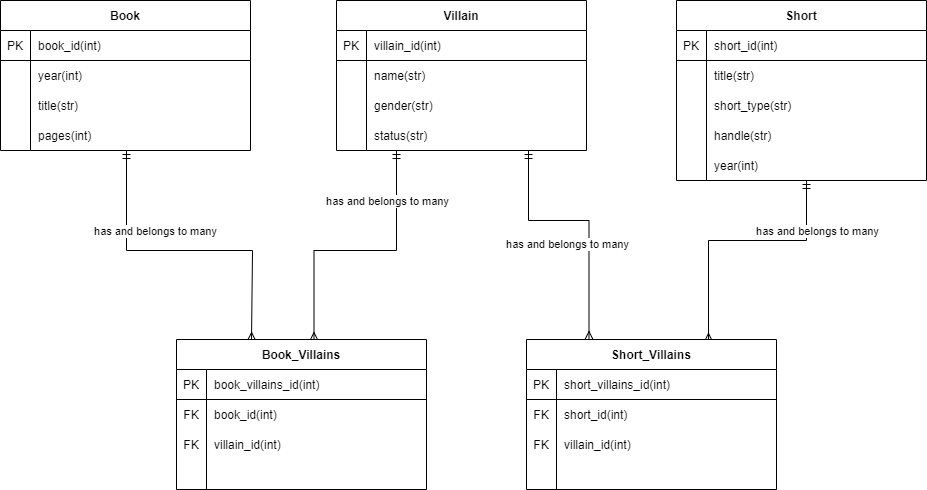

The diagram above was exported from draw.io. Its source (the exported page's mxGraphModel, read from the mxfile embedded in the PNG):
<mxGraphModel dx="1434" dy="738" grid="1" gridSize="10" guides="1" tooltips="1" connect="1" arrows="1" fold="1" page="1" pageScale="1" pageWidth="1100" pageHeight="850" math="0" shadow="0" extFonts="Permanent Marker^https://fonts.googleapis.com/css?family=Permanent+Marker">
  <root>
    <mxCell id="0" />
    <mxCell id="1" parent="0" />
    <mxCell id="QiXHmo9sVxwsHbfdsncN-43" value="" style="group" vertex="1" connectable="0" parent="1">
      <mxGeometry x="14" y="120" width="250" height="150" as="geometry" />
    </mxCell>
    <mxCell id="C-vyLk0tnHw3VtMMgP7b-23" value="Book" style="shape=table;startSize=30;container=1;collapsible=1;childLayout=tableLayout;fixedRows=1;rowLines=0;fontStyle=1;align=center;resizeLast=1;" parent="QiXHmo9sVxwsHbfdsncN-43" vertex="1">
      <mxGeometry width="250" height="150" as="geometry" />
    </mxCell>
    <mxCell id="C-vyLk0tnHw3VtMMgP7b-24" value="" style="shape=partialRectangle;collapsible=0;dropTarget=0;pointerEvents=0;fillColor=none;points=[[0,0.5],[1,0.5]];portConstraint=eastwest;top=0;left=0;right=0;bottom=1;" parent="C-vyLk0tnHw3VtMMgP7b-23" vertex="1">
      <mxGeometry y="30" width="250" height="30" as="geometry" />
    </mxCell>
    <mxCell id="C-vyLk0tnHw3VtMMgP7b-25" value="PK" style="shape=partialRectangle;overflow=hidden;connectable=0;fillColor=none;top=0;left=0;bottom=0;right=0;fontStyle=0;" parent="C-vyLk0tnHw3VtMMgP7b-24" vertex="1">
      <mxGeometry width="30" height="30" as="geometry">
        <mxRectangle width="30" height="30" as="alternateBounds" />
      </mxGeometry>
    </mxCell>
    <mxCell id="C-vyLk0tnHw3VtMMgP7b-26" value="book_id(int)" style="shape=partialRectangle;overflow=hidden;connectable=0;fillColor=none;top=0;left=0;bottom=0;right=0;align=left;spacingLeft=6;fontStyle=0;" parent="C-vyLk0tnHw3VtMMgP7b-24" vertex="1">
      <mxGeometry x="30" width="220" height="30" as="geometry">
        <mxRectangle width="220" height="30" as="alternateBounds" />
      </mxGeometry>
    </mxCell>
    <mxCell id="C-vyLk0tnHw3VtMMgP7b-27" value="" style="shape=partialRectangle;collapsible=0;dropTarget=0;pointerEvents=0;fillColor=none;points=[[0,0.5],[1,0.5]];portConstraint=eastwest;top=0;left=0;right=0;bottom=0;" parent="C-vyLk0tnHw3VtMMgP7b-23" vertex="1">
      <mxGeometry y="60" width="250" height="90" as="geometry" />
    </mxCell>
    <mxCell id="C-vyLk0tnHw3VtMMgP7b-28" value="" style="shape=partialRectangle;overflow=hidden;connectable=0;fillColor=none;top=0;left=0;bottom=0;right=0;" parent="C-vyLk0tnHw3VtMMgP7b-27" vertex="1">
      <mxGeometry width="30" height="90" as="geometry">
        <mxRectangle width="30" height="90" as="alternateBounds" />
      </mxGeometry>
    </mxCell>
    <mxCell id="C-vyLk0tnHw3VtMMgP7b-29" value="title(str)" style="shape=partialRectangle;overflow=hidden;connectable=0;fillColor=none;top=0;left=0;bottom=0;right=0;align=left;spacingLeft=6;" parent="C-vyLk0tnHw3VtMMgP7b-27" vertex="1">
      <mxGeometry x="30" width="220" height="90" as="geometry">
        <mxRectangle width="220" height="90" as="alternateBounds" />
      </mxGeometry>
    </mxCell>
    <mxCell id="QiXHmo9sVxwsHbfdsncN-2" value="year(int)" style="shape=partialRectangle;overflow=hidden;connectable=0;fillColor=none;top=0;left=0;bottom=0;right=0;align=left;spacingLeft=6;" vertex="1" parent="QiXHmo9sVxwsHbfdsncN-43">
      <mxGeometry x="30" y="60" width="220" height="30" as="geometry">
        <mxRectangle width="220" height="30" as="alternateBounds" />
      </mxGeometry>
    </mxCell>
    <mxCell id="QiXHmo9sVxwsHbfdsncN-3" value="pages(int)" style="shape=partialRectangle;overflow=hidden;connectable=0;fillColor=none;top=0;left=0;bottom=0;right=0;align=left;spacingLeft=6;" vertex="1" parent="QiXHmo9sVxwsHbfdsncN-43">
      <mxGeometry x="30" y="120" width="220" height="30" as="geometry">
        <mxRectangle width="220" height="30" as="alternateBounds" />
      </mxGeometry>
    </mxCell>
    <mxCell id="QiXHmo9sVxwsHbfdsncN-44" value="" style="group" vertex="1" connectable="0" parent="1">
      <mxGeometry x="350" y="120" width="250" height="150" as="geometry" />
    </mxCell>
    <mxCell id="QiXHmo9sVxwsHbfdsncN-15" value="Villain" style="shape=table;startSize=30;container=1;collapsible=1;childLayout=tableLayout;fixedRows=1;rowLines=0;fontStyle=1;align=center;resizeLast=1;" vertex="1" parent="QiXHmo9sVxwsHbfdsncN-44">
      <mxGeometry width="250" height="150" as="geometry" />
    </mxCell>
    <mxCell id="QiXHmo9sVxwsHbfdsncN-16" value="" style="shape=partialRectangle;collapsible=0;dropTarget=0;pointerEvents=0;fillColor=none;points=[[0,0.5],[1,0.5]];portConstraint=eastwest;top=0;left=0;right=0;bottom=1;" vertex="1" parent="QiXHmo9sVxwsHbfdsncN-15">
      <mxGeometry y="30" width="250" height="30" as="geometry" />
    </mxCell>
    <mxCell id="QiXHmo9sVxwsHbfdsncN-17" value="PK" style="shape=partialRectangle;overflow=hidden;connectable=0;fillColor=none;top=0;left=0;bottom=0;right=0;fontStyle=0;" vertex="1" parent="QiXHmo9sVxwsHbfdsncN-16">
      <mxGeometry width="30" height="30" as="geometry">
        <mxRectangle width="30" height="30" as="alternateBounds" />
      </mxGeometry>
    </mxCell>
    <mxCell id="QiXHmo9sVxwsHbfdsncN-18" value="villain_id(int)" style="shape=partialRectangle;overflow=hidden;connectable=0;fillColor=none;top=0;left=0;bottom=0;right=0;align=left;spacingLeft=6;fontStyle=0;" vertex="1" parent="QiXHmo9sVxwsHbfdsncN-16">
      <mxGeometry x="30" width="220" height="30" as="geometry">
        <mxRectangle width="220" height="30" as="alternateBounds" />
      </mxGeometry>
    </mxCell>
    <mxCell id="QiXHmo9sVxwsHbfdsncN-19" value="" style="shape=partialRectangle;collapsible=0;dropTarget=0;pointerEvents=0;fillColor=none;points=[[0,0.5],[1,0.5]];portConstraint=eastwest;top=0;left=0;right=0;bottom=0;" vertex="1" parent="QiXHmo9sVxwsHbfdsncN-15">
      <mxGeometry y="60" width="250" height="90" as="geometry" />
    </mxCell>
    <mxCell id="QiXHmo9sVxwsHbfdsncN-20" value="" style="shape=partialRectangle;overflow=hidden;connectable=0;fillColor=none;top=0;left=0;bottom=0;right=0;" vertex="1" parent="QiXHmo9sVxwsHbfdsncN-19">
      <mxGeometry width="30" height="90" as="geometry">
        <mxRectangle width="30" height="90" as="alternateBounds" />
      </mxGeometry>
    </mxCell>
    <mxCell id="QiXHmo9sVxwsHbfdsncN-21" value="" style="shape=partialRectangle;overflow=hidden;connectable=0;fillColor=none;top=0;left=0;bottom=0;right=0;align=left;spacingLeft=6;" vertex="1" parent="QiXHmo9sVxwsHbfdsncN-19">
      <mxGeometry x="30" width="220" height="90" as="geometry">
        <mxRectangle width="220" height="90" as="alternateBounds" />
      </mxGeometry>
    </mxCell>
    <mxCell id="QiXHmo9sVxwsHbfdsncN-22" value="name(str)" style="shape=partialRectangle;overflow=hidden;connectable=0;fillColor=none;top=0;left=0;bottom=0;right=0;align=left;spacingLeft=6;" vertex="1" parent="QiXHmo9sVxwsHbfdsncN-44">
      <mxGeometry x="30" y="60" width="220" height="30" as="geometry">
        <mxRectangle width="220" height="30" as="alternateBounds" />
      </mxGeometry>
    </mxCell>
    <mxCell id="QiXHmo9sVxwsHbfdsncN-23" value="gender(str)" style="shape=partialRectangle;overflow=hidden;connectable=0;fillColor=none;top=0;left=0;bottom=0;right=0;align=left;spacingLeft=6;" vertex="1" parent="QiXHmo9sVxwsHbfdsncN-44">
      <mxGeometry x="30" y="90" width="220" height="30" as="geometry">
        <mxRectangle width="220" height="30" as="alternateBounds" />
      </mxGeometry>
    </mxCell>
    <mxCell id="QiXHmo9sVxwsHbfdsncN-24" value="status(str)" style="shape=partialRectangle;overflow=hidden;connectable=0;fillColor=none;top=0;left=0;bottom=0;right=0;align=left;spacingLeft=6;" vertex="1" parent="QiXHmo9sVxwsHbfdsncN-44">
      <mxGeometry x="30" y="120" width="220" height="30" as="geometry">
        <mxRectangle width="220" height="30" as="alternateBounds" />
      </mxGeometry>
    </mxCell>
    <mxCell id="QiXHmo9sVxwsHbfdsncN-46" style="edgeStyle=orthogonalEdgeStyle;rounded=0;orthogonalLoop=1;jettySize=auto;html=1;entryX=0.5;entryY=0;entryDx=0;entryDy=0;endArrow=ERmany;endFill=0;startArrow=ERmandOne;startFill=0;" edge="1" parent="1">
      <mxGeometry relative="1" as="geometry">
        <mxPoint x="140" y="270" as="sourcePoint" />
        <mxPoint x="265" y="460" as="targetPoint" />
        <Array as="points">
          <mxPoint x="140" y="370" />
          <mxPoint x="266" y="370" />
        </Array>
      </mxGeometry>
    </mxCell>
    <mxCell id="QiXHmo9sVxwsHbfdsncN-50" value="has and belongs to many" style="edgeLabel;html=1;align=center;verticalAlign=middle;resizable=0;points=[];" vertex="1" connectable="0" parent="QiXHmo9sVxwsHbfdsncN-46">
      <mxGeometry x="-0.2947" y="-3" relative="1" as="geometry">
        <mxPoint x="17" y="-23" as="offset" />
      </mxGeometry>
    </mxCell>
    <mxCell id="QiXHmo9sVxwsHbfdsncN-47" style="edgeStyle=orthogonalEdgeStyle;rounded=0;orthogonalLoop=1;jettySize=auto;html=1;entryX=0.728;entryY=0.013;entryDx=0;entryDy=0;endArrow=ERmany;endFill=0;startArrow=ERmandOne;startFill=0;entryPerimeter=0;" edge="1" parent="1" target="QiXHmo9sVxwsHbfdsncN-68">
      <mxGeometry relative="1" as="geometry">
        <mxPoint x="820" y="300" as="sourcePoint" />
        <mxPoint x="675" y="410" as="targetPoint" />
        <Array as="points">
          <mxPoint x="820" y="360" />
          <mxPoint x="722" y="360" />
        </Array>
      </mxGeometry>
    </mxCell>
    <mxCell id="QiXHmo9sVxwsHbfdsncN-48" style="edgeStyle=orthogonalEdgeStyle;rounded=0;orthogonalLoop=1;jettySize=auto;html=1;entryX=0.75;entryY=0;entryDx=0;entryDy=0;endArrow=ERmany;endFill=0;startArrow=ERmandOne;startFill=0;" edge="1" parent="1">
      <mxGeometry relative="1" as="geometry">
        <mxPoint x="410" y="270" as="sourcePoint" />
        <mxPoint x="327.5" y="460" as="targetPoint" />
        <Array as="points">
          <mxPoint x="410" y="370" />
          <mxPoint x="328" y="370" />
        </Array>
      </mxGeometry>
    </mxCell>
    <mxCell id="QiXHmo9sVxwsHbfdsncN-49" style="edgeStyle=orthogonalEdgeStyle;rounded=0;orthogonalLoop=1;jettySize=auto;html=1;entryX=0.25;entryY=0;entryDx=0;entryDy=0;endArrow=ERmany;endFill=0;startArrow=ERmandOne;startFill=0;" edge="1" parent="1" target="QiXHmo9sVxwsHbfdsncN-68">
      <mxGeometry relative="1" as="geometry">
        <mxPoint x="542" y="270" as="sourcePoint" />
        <mxPoint x="612.5" y="410" as="targetPoint" />
        <Array as="points">
          <mxPoint x="542" y="340" />
          <mxPoint x="603" y="340" />
        </Array>
      </mxGeometry>
    </mxCell>
    <mxCell id="QiXHmo9sVxwsHbfdsncN-51" value="has and belongs to many" style="edgeLabel;html=1;align=center;verticalAlign=middle;resizable=0;points=[];" vertex="1" connectable="0" parent="1">
      <mxGeometry x="400" y="320" as="geometry" />
    </mxCell>
    <mxCell id="QiXHmo9sVxwsHbfdsncN-52" value="has and belongs to many" style="edgeLabel;html=1;align=center;verticalAlign=middle;resizable=0;points=[];" vertex="1" connectable="0" parent="1">
      <mxGeometry x="580" y="363" as="geometry" />
    </mxCell>
    <mxCell id="QiXHmo9sVxwsHbfdsncN-53" value="has and belongs to many" style="edgeLabel;html=1;align=center;verticalAlign=middle;resizable=0;points=[];" vertex="1" connectable="0" parent="1">
      <mxGeometry x="830" y="350" as="geometry" />
    </mxCell>
    <mxCell id="QiXHmo9sVxwsHbfdsncN-25" value="Short" style="shape=table;startSize=30;container=1;collapsible=1;childLayout=tableLayout;fixedRows=1;rowLines=0;fontStyle=1;align=center;resizeLast=1;" vertex="1" parent="1">
      <mxGeometry x="690" y="120" width="250" height="180" as="geometry" />
    </mxCell>
    <mxCell id="QiXHmo9sVxwsHbfdsncN-26" value="" style="shape=partialRectangle;collapsible=0;dropTarget=0;pointerEvents=0;fillColor=none;points=[[0,0.5],[1,0.5]];portConstraint=eastwest;top=0;left=0;right=0;bottom=1;" vertex="1" parent="QiXHmo9sVxwsHbfdsncN-25">
      <mxGeometry y="30" width="250" height="30" as="geometry" />
    </mxCell>
    <mxCell id="QiXHmo9sVxwsHbfdsncN-27" value="PK" style="shape=partialRectangle;overflow=hidden;connectable=0;fillColor=none;top=0;left=0;bottom=0;right=0;fontStyle=0;" vertex="1" parent="QiXHmo9sVxwsHbfdsncN-26">
      <mxGeometry width="30" height="30" as="geometry">
        <mxRectangle width="30" height="30" as="alternateBounds" />
      </mxGeometry>
    </mxCell>
    <mxCell id="QiXHmo9sVxwsHbfdsncN-28" value="short_id(int)" style="shape=partialRectangle;overflow=hidden;connectable=0;fillColor=none;top=0;left=0;bottom=0;right=0;align=left;spacingLeft=6;fontStyle=0;" vertex="1" parent="QiXHmo9sVxwsHbfdsncN-26">
      <mxGeometry x="30" width="220" height="30" as="geometry">
        <mxRectangle width="220" height="30" as="alternateBounds" />
      </mxGeometry>
    </mxCell>
    <mxCell id="QiXHmo9sVxwsHbfdsncN-29" value="" style="shape=partialRectangle;collapsible=0;dropTarget=0;pointerEvents=0;fillColor=none;points=[[0,0.5],[1,0.5]];portConstraint=eastwest;top=0;left=0;right=0;bottom=0;" vertex="1" parent="QiXHmo9sVxwsHbfdsncN-25">
      <mxGeometry y="60" width="250" height="120" as="geometry" />
    </mxCell>
    <mxCell id="QiXHmo9sVxwsHbfdsncN-30" value="" style="shape=partialRectangle;overflow=hidden;connectable=0;fillColor=none;top=0;left=0;bottom=0;right=0;" vertex="1" parent="QiXHmo9sVxwsHbfdsncN-29">
      <mxGeometry width="30" height="120" as="geometry">
        <mxRectangle width="30" height="120" as="alternateBounds" />
      </mxGeometry>
    </mxCell>
    <mxCell id="QiXHmo9sVxwsHbfdsncN-31" value="" style="shape=partialRectangle;overflow=hidden;connectable=0;fillColor=none;top=0;left=0;bottom=0;right=0;align=left;spacingLeft=6;" vertex="1" parent="QiXHmo9sVxwsHbfdsncN-29">
      <mxGeometry x="30" width="220" height="120" as="geometry">
        <mxRectangle width="220" height="120" as="alternateBounds" />
      </mxGeometry>
    </mxCell>
    <mxCell id="QiXHmo9sVxwsHbfdsncN-32" value="title(str)" style="shape=partialRectangle;overflow=hidden;connectable=0;fillColor=none;top=0;left=0;bottom=0;right=0;align=left;spacingLeft=6;" vertex="1" parent="1">
      <mxGeometry x="720" y="180" width="220" height="30" as="geometry">
        <mxRectangle width="220" height="30" as="alternateBounds" />
      </mxGeometry>
    </mxCell>
    <mxCell id="QiXHmo9sVxwsHbfdsncN-33" value="short_type(str)" style="shape=partialRectangle;overflow=hidden;connectable=0;fillColor=none;top=0;left=0;bottom=0;right=0;align=left;spacingLeft=6;" vertex="1" parent="1">
      <mxGeometry x="720" y="210" width="220" height="30" as="geometry">
        <mxRectangle width="220" height="30" as="alternateBounds" />
      </mxGeometry>
    </mxCell>
    <mxCell id="QiXHmo9sVxwsHbfdsncN-34" value="handle(str)" style="shape=partialRectangle;overflow=hidden;connectable=0;fillColor=none;top=0;left=0;bottom=0;right=0;align=left;spacingLeft=6;" vertex="1" parent="1">
      <mxGeometry x="720" y="240" width="220" height="30" as="geometry">
        <mxRectangle width="220" height="30" as="alternateBounds" />
      </mxGeometry>
    </mxCell>
    <mxCell id="QiXHmo9sVxwsHbfdsncN-35" value="year(int)" style="shape=partialRectangle;overflow=hidden;connectable=0;fillColor=none;top=0;left=0;bottom=0;right=0;align=left;spacingLeft=6;" vertex="1" parent="1">
      <mxGeometry x="720" y="270" width="220" height="30" as="geometry">
        <mxRectangle width="220" height="30" as="alternateBounds" />
      </mxGeometry>
    </mxCell>
    <mxCell id="QiXHmo9sVxwsHbfdsncN-54" value="" style="group" vertex="1" connectable="0" parent="1">
      <mxGeometry x="190" y="459" width="250" height="150" as="geometry" />
    </mxCell>
    <mxCell id="QiXHmo9sVxwsHbfdsncN-55" value="Book_Villains" style="shape=table;startSize=30;container=1;collapsible=1;childLayout=tableLayout;fixedRows=1;rowLines=0;fontStyle=1;align=center;resizeLast=1;" vertex="1" parent="QiXHmo9sVxwsHbfdsncN-54">
      <mxGeometry width="250" height="150" as="geometry" />
    </mxCell>
    <mxCell id="QiXHmo9sVxwsHbfdsncN-56" value="" style="shape=partialRectangle;collapsible=0;dropTarget=0;pointerEvents=0;fillColor=none;points=[[0,0.5],[1,0.5]];portConstraint=eastwest;top=0;left=0;right=0;bottom=1;" vertex="1" parent="QiXHmo9sVxwsHbfdsncN-55">
      <mxGeometry y="30" width="250" height="30" as="geometry" />
    </mxCell>
    <mxCell id="QiXHmo9sVxwsHbfdsncN-57" value="PK" style="shape=partialRectangle;overflow=hidden;connectable=0;fillColor=none;top=0;left=0;bottom=0;right=0;fontStyle=0;" vertex="1" parent="QiXHmo9sVxwsHbfdsncN-56">
      <mxGeometry width="30" height="30" as="geometry">
        <mxRectangle width="30" height="30" as="alternateBounds" />
      </mxGeometry>
    </mxCell>
    <mxCell id="QiXHmo9sVxwsHbfdsncN-58" value="book_villains_id(int)" style="shape=partialRectangle;overflow=hidden;connectable=0;fillColor=none;top=0;left=0;bottom=0;right=0;align=left;spacingLeft=6;fontStyle=0;" vertex="1" parent="QiXHmo9sVxwsHbfdsncN-56">
      <mxGeometry x="30" width="220" height="30" as="geometry">
        <mxRectangle width="220" height="30" as="alternateBounds" />
      </mxGeometry>
    </mxCell>
    <mxCell id="QiXHmo9sVxwsHbfdsncN-59" value="" style="shape=partialRectangle;collapsible=0;dropTarget=0;pointerEvents=0;fillColor=none;points=[[0,0.5],[1,0.5]];portConstraint=eastwest;top=0;left=0;right=0;bottom=0;" vertex="1" parent="QiXHmo9sVxwsHbfdsncN-55">
      <mxGeometry y="60" width="250" height="90" as="geometry" />
    </mxCell>
    <mxCell id="QiXHmo9sVxwsHbfdsncN-60" value="" style="shape=partialRectangle;overflow=hidden;connectable=0;fillColor=none;top=0;left=0;bottom=0;right=0;" vertex="1" parent="QiXHmo9sVxwsHbfdsncN-59">
      <mxGeometry width="30" height="90" as="geometry">
        <mxRectangle width="30" height="90" as="alternateBounds" />
      </mxGeometry>
    </mxCell>
    <mxCell id="QiXHmo9sVxwsHbfdsncN-61" value="" style="shape=partialRectangle;overflow=hidden;connectable=0;fillColor=none;top=0;left=0;bottom=0;right=0;align=left;spacingLeft=6;" vertex="1" parent="QiXHmo9sVxwsHbfdsncN-59">
      <mxGeometry x="30" width="220" height="90" as="geometry">
        <mxRectangle width="220" height="90" as="alternateBounds" />
      </mxGeometry>
    </mxCell>
    <mxCell id="QiXHmo9sVxwsHbfdsncN-62" value="" style="shape=partialRectangle;overflow=hidden;connectable=0;fillColor=none;top=0;left=0;bottom=0;right=0;align=left;spacingLeft=6;" vertex="1" parent="QiXHmo9sVxwsHbfdsncN-54">
      <mxGeometry x="30" y="60" width="220" height="30" as="geometry">
        <mxRectangle width="220" height="30" as="alternateBounds" />
      </mxGeometry>
    </mxCell>
    <mxCell id="QiXHmo9sVxwsHbfdsncN-64" value="book_id(int)" style="shape=partialRectangle;overflow=hidden;connectable=0;fillColor=none;top=0;left=0;bottom=0;right=0;align=left;spacingLeft=6;fontStyle=0;" vertex="1" parent="QiXHmo9sVxwsHbfdsncN-54">
      <mxGeometry x="30" y="60" width="220" height="30" as="geometry">
        <mxRectangle width="220" height="30" as="alternateBounds" />
      </mxGeometry>
    </mxCell>
    <mxCell id="QiXHmo9sVxwsHbfdsncN-65" value="villain_id(int)" style="shape=partialRectangle;overflow=hidden;connectable=0;fillColor=none;top=0;left=0;bottom=0;right=0;align=left;spacingLeft=6;fontStyle=0" vertex="1" parent="QiXHmo9sVxwsHbfdsncN-54">
      <mxGeometry x="30" y="90" width="220" height="30" as="geometry">
        <mxRectangle width="220" height="30" as="alternateBounds" />
      </mxGeometry>
    </mxCell>
    <mxCell id="QiXHmo9sVxwsHbfdsncN-66" value="FK" style="shape=partialRectangle;overflow=hidden;connectable=0;fillColor=none;top=0;left=0;bottom=0;right=0;fontStyle=0;" vertex="1" parent="QiXHmo9sVxwsHbfdsncN-54">
      <mxGeometry y="60" width="30" height="30" as="geometry">
        <mxRectangle width="30" height="30" as="alternateBounds" />
      </mxGeometry>
    </mxCell>
    <mxCell id="QiXHmo9sVxwsHbfdsncN-67" value="FK" style="shape=partialRectangle;overflow=hidden;connectable=0;fillColor=none;top=0;left=0;bottom=0;right=0;fontStyle=0;" vertex="1" parent="QiXHmo9sVxwsHbfdsncN-54">
      <mxGeometry y="90" width="30" height="30" as="geometry">
        <mxRectangle width="30" height="30" as="alternateBounds" />
      </mxGeometry>
    </mxCell>
    <mxCell id="QiXHmo9sVxwsHbfdsncN-79" value="" style="group" vertex="1" connectable="0" parent="1">
      <mxGeometry x="540" y="459" width="250" height="150" as="geometry" />
    </mxCell>
    <mxCell id="QiXHmo9sVxwsHbfdsncN-68" value="Short_Villains" style="shape=table;startSize=30;container=1;collapsible=1;childLayout=tableLayout;fixedRows=1;rowLines=0;fontStyle=1;align=center;resizeLast=1;" vertex="1" parent="QiXHmo9sVxwsHbfdsncN-79">
      <mxGeometry width="250" height="150" as="geometry" />
    </mxCell>
    <mxCell id="QiXHmo9sVxwsHbfdsncN-69" value="" style="shape=partialRectangle;collapsible=0;dropTarget=0;pointerEvents=0;fillColor=none;points=[[0,0.5],[1,0.5]];portConstraint=eastwest;top=0;left=0;right=0;bottom=1;" vertex="1" parent="QiXHmo9sVxwsHbfdsncN-68">
      <mxGeometry y="30" width="250" height="30" as="geometry" />
    </mxCell>
    <mxCell id="QiXHmo9sVxwsHbfdsncN-70" value="PK" style="shape=partialRectangle;overflow=hidden;connectable=0;fillColor=none;top=0;left=0;bottom=0;right=0;fontStyle=0;" vertex="1" parent="QiXHmo9sVxwsHbfdsncN-69">
      <mxGeometry width="30" height="30" as="geometry">
        <mxRectangle width="30" height="30" as="alternateBounds" />
      </mxGeometry>
    </mxCell>
    <mxCell id="QiXHmo9sVxwsHbfdsncN-71" value="short_villains_id(int)" style="shape=partialRectangle;overflow=hidden;connectable=0;fillColor=none;top=0;left=0;bottom=0;right=0;align=left;spacingLeft=6;fontStyle=0;" vertex="1" parent="QiXHmo9sVxwsHbfdsncN-69">
      <mxGeometry x="30" width="220" height="30" as="geometry">
        <mxRectangle width="220" height="30" as="alternateBounds" />
      </mxGeometry>
    </mxCell>
    <mxCell id="QiXHmo9sVxwsHbfdsncN-72" value="" style="shape=partialRectangle;collapsible=0;dropTarget=0;pointerEvents=0;fillColor=none;points=[[0,0.5],[1,0.5]];portConstraint=eastwest;top=0;left=0;right=0;bottom=0;" vertex="1" parent="QiXHmo9sVxwsHbfdsncN-68">
      <mxGeometry y="60" width="250" height="90" as="geometry" />
    </mxCell>
    <mxCell id="QiXHmo9sVxwsHbfdsncN-73" value="" style="shape=partialRectangle;overflow=hidden;connectable=0;fillColor=none;top=0;left=0;bottom=0;right=0;" vertex="1" parent="QiXHmo9sVxwsHbfdsncN-72">
      <mxGeometry width="30" height="90" as="geometry">
        <mxRectangle width="30" height="90" as="alternateBounds" />
      </mxGeometry>
    </mxCell>
    <mxCell id="QiXHmo9sVxwsHbfdsncN-74" value="" style="shape=partialRectangle;overflow=hidden;connectable=0;fillColor=none;top=0;left=0;bottom=0;right=0;align=left;spacingLeft=6;" vertex="1" parent="QiXHmo9sVxwsHbfdsncN-72">
      <mxGeometry x="30" width="220" height="90" as="geometry">
        <mxRectangle width="220" height="90" as="alternateBounds" />
      </mxGeometry>
    </mxCell>
    <mxCell id="QiXHmo9sVxwsHbfdsncN-75" value="short_id(int)" style="shape=partialRectangle;overflow=hidden;connectable=0;fillColor=none;top=0;left=0;bottom=0;right=0;align=left;spacingLeft=6;fontStyle=0;" vertex="1" parent="QiXHmo9sVxwsHbfdsncN-79">
      <mxGeometry x="30" y="60" width="220" height="30" as="geometry">
        <mxRectangle width="220" height="30" as="alternateBounds" />
      </mxGeometry>
    </mxCell>
    <mxCell id="QiXHmo9sVxwsHbfdsncN-76" value="villain_id(int)" style="shape=partialRectangle;overflow=hidden;connectable=0;fillColor=none;top=0;left=0;bottom=0;right=0;align=left;spacingLeft=6;fontStyle=0" vertex="1" parent="QiXHmo9sVxwsHbfdsncN-79">
      <mxGeometry x="30" y="90" width="220" height="30" as="geometry">
        <mxRectangle width="220" height="30" as="alternateBounds" />
      </mxGeometry>
    </mxCell>
    <mxCell id="QiXHmo9sVxwsHbfdsncN-77" value="FK" style="shape=partialRectangle;overflow=hidden;connectable=0;fillColor=none;top=0;left=0;bottom=0;right=0;fontStyle=0;" vertex="1" parent="QiXHmo9sVxwsHbfdsncN-79">
      <mxGeometry y="60" width="30" height="30" as="geometry">
        <mxRectangle width="30" height="30" as="alternateBounds" />
      </mxGeometry>
    </mxCell>
    <mxCell id="QiXHmo9sVxwsHbfdsncN-78" value="FK" style="shape=partialRectangle;overflow=hidden;connectable=0;fillColor=none;top=0;left=0;bottom=0;right=0;fontStyle=0;" vertex="1" parent="QiXHmo9sVxwsHbfdsncN-79">
      <mxGeometry y="90" width="30" height="30" as="geometry">
        <mxRectangle width="30" height="30" as="alternateBounds" />
      </mxGeometry>
    </mxCell>
  </root>
</mxGraphModel>